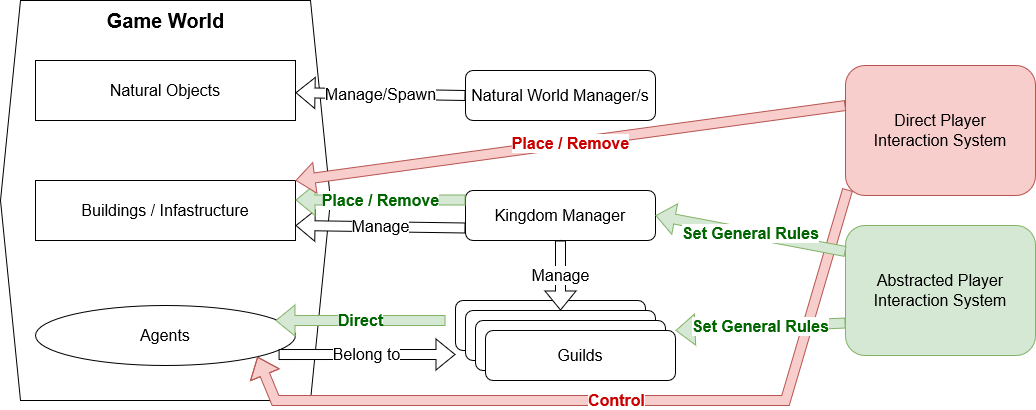

The diagram above was exported from draw.io. Its source (the exported page's mxGraphModel, read from the mxfile embedded in the PNG):
<mxGraphModel dx="1422" dy="780" grid="1" gridSize="10" guides="1" tooltips="1" connect="1" arrows="1" fold="1" page="1" pageScale="1" pageWidth="1169" pageHeight="827" math="0" shadow="0">
  <root>
    <mxCell id="0" />
    <mxCell id="1" parent="0" />
    <mxCell id="bXAold7sp55Yl6HFL09J-19" value="" style="shape=hexagon;perimeter=hexagonPerimeter2;whiteSpace=wrap;html=1;fixedSize=1;fontSize=16;fillColor=none;" vertex="1" parent="1">
      <mxGeometry x="25" y="20" width="330" height="400" as="geometry" />
    </mxCell>
    <mxCell id="bXAold7sp55Yl6HFL09J-4" value="Natural World Manager/s" style="rounded=1;whiteSpace=wrap;html=1;fontSize=16;" vertex="1" parent="1">
      <mxGeometry x="490" y="90" width="190" height="50" as="geometry" />
    </mxCell>
    <mxCell id="bXAold7sp55Yl6HFL09J-6" value="Guilds" style="rounded=1;whiteSpace=wrap;html=1;fontSize=16;" vertex="1" parent="1">
      <mxGeometry x="480" y="320" width="190" height="50" as="geometry" />
    </mxCell>
    <mxCell id="bXAold7sp55Yl6HFL09J-11" value="Natural Objects" style="rounded=0;whiteSpace=wrap;html=1;fontSize=16;" vertex="1" parent="1">
      <mxGeometry x="60" y="80" width="260" height="60" as="geometry" />
    </mxCell>
    <mxCell id="bXAold7sp55Yl6HFL09J-12" value="Buildings / Infastructure" style="rounded=0;whiteSpace=wrap;html=1;fontSize=16;" vertex="1" parent="1">
      <mxGeometry x="60" y="200" width="260" height="60" as="geometry" />
    </mxCell>
    <mxCell id="bXAold7sp55Yl6HFL09J-13" value="Agents" style="ellipse;whiteSpace=wrap;html=1;fontSize=16;" vertex="1" parent="1">
      <mxGeometry x="60" y="325" width="260" height="60" as="geometry" />
    </mxCell>
    <mxCell id="bXAold7sp55Yl6HFL09J-14" value="Kingdom Manager" style="rounded=1;whiteSpace=wrap;html=1;fontSize=16;" vertex="1" parent="1">
      <mxGeometry x="490" y="210" width="190" height="50" as="geometry" />
    </mxCell>
    <mxCell id="bXAold7sp55Yl6HFL09J-45" value="" style="edgeStyle=orthogonalEdgeStyle;rounded=0;orthogonalLoop=1;jettySize=auto;html=1;fontSize=16;fillColor=default;" edge="1" parent="1" source="bXAold7sp55Yl6HFL09J-15" target="bXAold7sp55Yl6HFL09J-14">
      <mxGeometry relative="1" as="geometry" />
    </mxCell>
    <mxCell id="bXAold7sp55Yl6HFL09J-15" value="Guilds" style="rounded=1;whiteSpace=wrap;html=1;fontSize=16;" vertex="1" parent="1">
      <mxGeometry x="490" y="330" width="190" height="50" as="geometry" />
    </mxCell>
    <mxCell id="bXAold7sp55Yl6HFL09J-16" value="Guilds" style="rounded=1;whiteSpace=wrap;html=1;fontSize=16;" vertex="1" parent="1">
      <mxGeometry x="500" y="340" width="190" height="50" as="geometry" />
    </mxCell>
    <mxCell id="bXAold7sp55Yl6HFL09J-17" value="Guilds" style="rounded=1;whiteSpace=wrap;html=1;fontSize=16;" vertex="1" parent="1">
      <mxGeometry x="510" y="350" width="190" height="50" as="geometry" />
    </mxCell>
    <mxCell id="bXAold7sp55Yl6HFL09J-18" value="Manage/Spawn" style="shape=flexArrow;endArrow=classic;html=1;rounded=0;fontSize=16;exitX=0;exitY=0.5;exitDx=0;exitDy=0;fillColor=default;" edge="1" parent="1" source="bXAold7sp55Yl6HFL09J-4" target="bXAold7sp55Yl6HFL09J-11">
      <mxGeometry width="50" height="50" relative="1" as="geometry">
        <mxPoint x="430" y="110" as="sourcePoint" />
        <mxPoint x="370" y="70" as="targetPoint" />
      </mxGeometry>
    </mxCell>
    <mxCell id="bXAold7sp55Yl6HFL09J-20" value="Game World" style="text;strokeColor=none;fillColor=none;html=1;fontSize=20;fontStyle=1;verticalAlign=middle;align=center;" vertex="1" parent="1">
      <mxGeometry x="140" y="20" width="100" height="40" as="geometry" />
    </mxCell>
    <mxCell id="bXAold7sp55Yl6HFL09J-22" value="Belong to" style="shape=flexArrow;endArrow=classic;html=1;rounded=0;fontSize=16;exitX=0.935;exitY=0.817;exitDx=0;exitDy=0;fillColor=default;exitPerimeter=0;" edge="1" parent="1" source="bXAold7sp55Yl6HFL09J-13">
      <mxGeometry width="50" height="50" relative="1" as="geometry">
        <mxPoint x="390" y="345" as="sourcePoint" />
        <mxPoint x="480" y="374" as="targetPoint" />
      </mxGeometry>
    </mxCell>
    <mxCell id="bXAold7sp55Yl6HFL09J-21" value="Manage" style="shape=flexArrow;endArrow=classic;html=1;rounded=0;fontSize=16;exitX=0;exitY=0.75;exitDx=0;exitDy=0;fillColor=default;entryX=1;entryY=0.75;entryDx=0;entryDy=0;" edge="1" parent="1" source="bXAold7sp55Yl6HFL09J-14" target="bXAold7sp55Yl6HFL09J-12">
      <mxGeometry width="50" height="50" relative="1" as="geometry">
        <mxPoint x="460" y="145" as="sourcePoint" />
        <mxPoint x="330" y="142.5" as="targetPoint" />
      </mxGeometry>
    </mxCell>
    <mxCell id="bXAold7sp55Yl6HFL09J-44" value="Manage" style="shape=flexArrow;endArrow=classic;html=1;rounded=0;fontSize=16;fillColor=default;exitX=0.5;exitY=1;exitDx=0;exitDy=0;entryX=0.5;entryY=0;entryDx=0;entryDy=0;" edge="1" parent="1" source="bXAold7sp55Yl6HFL09J-14" target="bXAold7sp55Yl6HFL09J-15">
      <mxGeometry width="50" height="50" relative="1" as="geometry">
        <mxPoint x="740" y="280" as="sourcePoint" />
        <mxPoint x="590" y="320" as="targetPoint" />
      </mxGeometry>
    </mxCell>
    <mxCell id="bXAold7sp55Yl6HFL09J-46" value="Direct" style="shape=flexArrow;endArrow=classic;html=1;rounded=0;fontSize=16;fillColor=#d5e8d4;entryX=0.923;entryY=0.25;entryDx=0;entryDy=0;entryPerimeter=0;strokeColor=#82b366;fontColor=#006600;fontStyle=1" edge="1" parent="1" target="bXAold7sp55Yl6HFL09J-13">
      <mxGeometry width="50" height="50" relative="1" as="geometry">
        <mxPoint x="470" y="340" as="sourcePoint" />
        <mxPoint x="580" y="280" as="targetPoint" />
      </mxGeometry>
    </mxCell>
    <mxCell id="bXAold7sp55Yl6HFL09J-47" value="Place / Remove" style="shape=flexArrow;endArrow=classic;html=1;rounded=0;fontSize=16;fillColor=#d5e8d4;entryX=0.923;entryY=0.25;entryDx=0;entryDy=0;entryPerimeter=0;strokeColor=#82b366;fontColor=#006600;fontStyle=1" edge="1" parent="1">
      <mxGeometry width="50" height="50" relative="1" as="geometry">
        <mxPoint x="490.02" y="219.5" as="sourcePoint" />
        <mxPoint x="320" y="219.5" as="targetPoint" />
      </mxGeometry>
    </mxCell>
    <mxCell id="bXAold7sp55Yl6HFL09J-48" value="&lt;div&gt;Abstracted Player&lt;/div&gt;&lt;div&gt;Interaction System&lt;br&gt;&lt;/div&gt;" style="rounded=1;whiteSpace=wrap;html=1;fontSize=16;fillColor=#d5e8d4;strokeColor=#82b366;" vertex="1" parent="1">
      <mxGeometry x="870" y="245" width="190" height="130" as="geometry" />
    </mxCell>
    <mxCell id="bXAold7sp55Yl6HFL09J-49" value="&lt;div&gt;Direct Player&lt;/div&gt;&lt;div&gt;Interaction System&lt;br&gt;&lt;/div&gt;" style="rounded=1;whiteSpace=wrap;html=1;fontSize=16;fillColor=#f8cecc;strokeColor=#b85450;" vertex="1" parent="1">
      <mxGeometry x="870" y="85" width="190" height="130" as="geometry" />
    </mxCell>
    <mxCell id="bXAold7sp55Yl6HFL09J-53" value="Control" style="shape=flexArrow;endArrow=classic;html=1;rounded=0;fontSize=16;fillColor=#f8cecc;strokeColor=#b85450;fontColor=#CC0000;fontStyle=1;exitX=0.011;exitY=0.954;exitDx=0;exitDy=0;exitPerimeter=0;entryX=1;entryY=1;entryDx=0;entryDy=0;" edge="1" parent="1" source="bXAold7sp55Yl6HFL09J-49" target="bXAold7sp55Yl6HFL09J-13">
      <mxGeometry width="50" height="50" relative="1" as="geometry">
        <mxPoint x="880" y="135.03999999999996" as="sourcePoint" />
        <mxPoint x="270" y="390" as="targetPoint" />
        <Array as="points">
          <mxPoint x="810" y="420" />
          <mxPoint x="300" y="420" />
        </Array>
      </mxGeometry>
    </mxCell>
    <mxCell id="bXAold7sp55Yl6HFL09J-50" value="Set General Rules" style="shape=flexArrow;endArrow=classic;html=1;rounded=0;fontSize=16;fillColor=#d5e8d4;entryX=1;entryY=0.5;entryDx=0;entryDy=0;strokeColor=#82b366;fontColor=#006600;fontStyle=1;exitX=0;exitY=0.2;exitDx=0;exitDy=0;exitPerimeter=0;" edge="1" parent="1" source="bXAold7sp55Yl6HFL09J-48" target="bXAold7sp55Yl6HFL09J-14">
      <mxGeometry width="50" height="50" relative="1" as="geometry">
        <mxPoint x="820.02" y="280" as="sourcePoint" />
        <mxPoint x="650" y="280" as="targetPoint" />
      </mxGeometry>
    </mxCell>
    <mxCell id="bXAold7sp55Yl6HFL09J-51" value="Set General Rules" style="shape=flexArrow;endArrow=classic;html=1;rounded=0;fontSize=16;fillColor=#d5e8d4;entryX=1;entryY=0;entryDx=0;entryDy=0;strokeColor=#82b366;fontColor=#006600;fontStyle=1;exitX=0;exitY=0.75;exitDx=0;exitDy=0;" edge="1" parent="1" source="bXAold7sp55Yl6HFL09J-48" target="bXAold7sp55Yl6HFL09J-17">
      <mxGeometry width="50" height="50" relative="1" as="geometry">
        <mxPoint x="880" y="281" as="sourcePoint" />
        <mxPoint x="690" y="245" as="targetPoint" />
      </mxGeometry>
    </mxCell>
    <mxCell id="bXAold7sp55Yl6HFL09J-52" value="Place / Remove" style="shape=flexArrow;endArrow=classic;html=1;rounded=0;fontSize=16;fillColor=#f8cecc;entryX=1;entryY=0;entryDx=0;entryDy=0;strokeColor=#b85450;fontColor=#CC0000;fontStyle=1;exitX=0;exitY=0.308;exitDx=0;exitDy=0;exitPerimeter=0;" edge="1" parent="1" source="bXAold7sp55Yl6HFL09J-49" target="bXAold7sp55Yl6HFL09J-12">
      <mxGeometry width="50" height="50" relative="1" as="geometry">
        <mxPoint x="580.02" y="170" as="sourcePoint" />
        <mxPoint x="410" y="170" as="targetPoint" />
      </mxGeometry>
    </mxCell>
  </root>
</mxGraphModel>